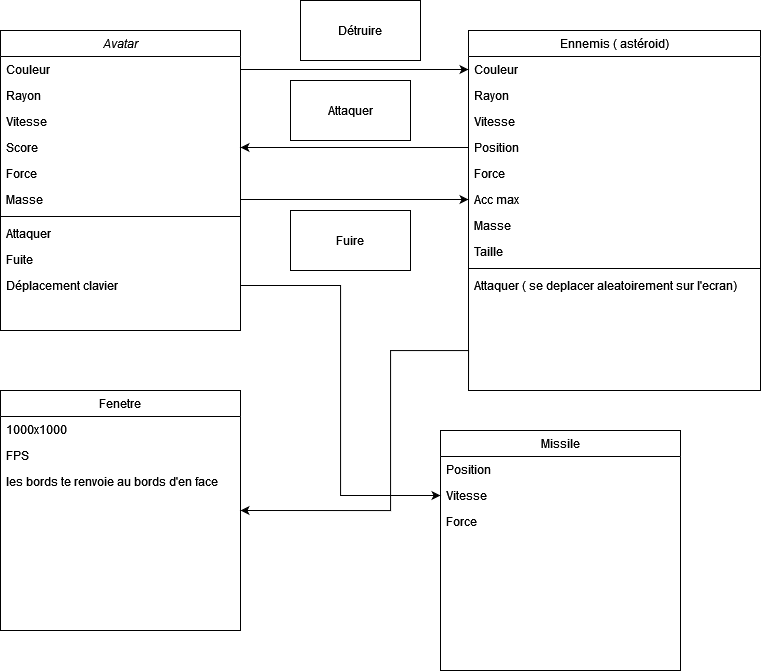

The diagram above was exported from draw.io. Its source (the exported page's mxGraphModel, read from the mxfile embedded in the PNG):
<mxGraphModel dx="1673" dy="867" grid="1" gridSize="10" guides="1" tooltips="1" connect="1" arrows="1" fold="1" page="1" pageScale="1" pageWidth="827" pageHeight="1169" math="0" shadow="0">
  <root>
    <mxCell id="WIyWlLk6GJQsqaUBKTNV-0" />
    <mxCell id="WIyWlLk6GJQsqaUBKTNV-1" parent="WIyWlLk6GJQsqaUBKTNV-0" />
    <mxCell id="zkfFHV4jXpPFQw0GAbJ--0" value="Avatar" style="swimlane;fontStyle=2;align=center;verticalAlign=top;childLayout=stackLayout;horizontal=1;startSize=26;horizontalStack=0;resizeParent=1;resizeLast=0;collapsible=1;marginBottom=0;rounded=0;shadow=0;strokeWidth=1;" parent="WIyWlLk6GJQsqaUBKTNV-1" vertex="1">
      <mxGeometry x="40" y="40" width="240" height="300" as="geometry">
        <mxRectangle x="230" y="140" width="160" height="26" as="alternateBounds" />
      </mxGeometry>
    </mxCell>
    <mxCell id="zkfFHV4jXpPFQw0GAbJ--1" value="Couleur" style="text;align=left;verticalAlign=top;spacingLeft=4;spacingRight=4;overflow=hidden;rotatable=0;points=[[0,0.5],[1,0.5]];portConstraint=eastwest;" parent="zkfFHV4jXpPFQw0GAbJ--0" vertex="1">
      <mxGeometry y="26" width="240" height="26" as="geometry" />
    </mxCell>
    <mxCell id="zkfFHV4jXpPFQw0GAbJ--2" value="Rayon" style="text;align=left;verticalAlign=top;spacingLeft=4;spacingRight=4;overflow=hidden;rotatable=0;points=[[0,0.5],[1,0.5]];portConstraint=eastwest;rounded=0;shadow=0;html=0;" parent="zkfFHV4jXpPFQw0GAbJ--0" vertex="1">
      <mxGeometry y="52" width="240" height="26" as="geometry" />
    </mxCell>
    <mxCell id="zkfFHV4jXpPFQw0GAbJ--3" value="Vitesse" style="text;align=left;verticalAlign=top;spacingLeft=4;spacingRight=4;overflow=hidden;rotatable=0;points=[[0,0.5],[1,0.5]];portConstraint=eastwest;rounded=0;shadow=0;html=0;" parent="zkfFHV4jXpPFQw0GAbJ--0" vertex="1">
      <mxGeometry y="78" width="240" height="26" as="geometry" />
    </mxCell>
    <mxCell id="zkfFHV4jXpPFQw0GAbJ--5" value="Score" style="text;align=left;verticalAlign=top;spacingLeft=4;spacingRight=4;overflow=hidden;rotatable=0;points=[[0,0.5],[1,0.5]];portConstraint=eastwest;" parent="zkfFHV4jXpPFQw0GAbJ--0" vertex="1">
      <mxGeometry y="104" width="240" height="26" as="geometry" />
    </mxCell>
    <mxCell id="o7YuqgSKQH8qxx5fvkHh-0" value="Force" style="text;align=left;verticalAlign=top;spacingLeft=4;spacingRight=4;overflow=hidden;rotatable=0;points=[[0,0.5],[1,0.5]];portConstraint=eastwest;" vertex="1" parent="zkfFHV4jXpPFQw0GAbJ--0">
      <mxGeometry y="130" width="240" height="26" as="geometry" />
    </mxCell>
    <mxCell id="o7YuqgSKQH8qxx5fvkHh-2" value="Masse" style="text;align=left;verticalAlign=top;spacingLeft=4;spacingRight=4;overflow=hidden;rotatable=0;points=[[0,0.5],[1,0.5]];portConstraint=eastwest;" vertex="1" parent="zkfFHV4jXpPFQw0GAbJ--0">
      <mxGeometry y="156" width="240" height="26" as="geometry" />
    </mxCell>
    <mxCell id="o7YuqgSKQH8qxx5fvkHh-3" value="" style="line;html=1;strokeWidth=1;align=left;verticalAlign=middle;spacingTop=-1;spacingLeft=3;spacingRight=3;rotatable=0;labelPosition=right;points=[];portConstraint=eastwest;" vertex="1" parent="zkfFHV4jXpPFQw0GAbJ--0">
      <mxGeometry y="182" width="240" height="8" as="geometry" />
    </mxCell>
    <mxCell id="o7YuqgSKQH8qxx5fvkHh-11" value="Attaquer" style="text;align=left;verticalAlign=top;spacingLeft=4;spacingRight=4;overflow=hidden;rotatable=0;points=[[0,0.5],[1,0.5]];portConstraint=eastwest;" vertex="1" parent="zkfFHV4jXpPFQw0GAbJ--0">
      <mxGeometry y="190" width="240" height="26" as="geometry" />
    </mxCell>
    <mxCell id="o7YuqgSKQH8qxx5fvkHh-5" value="Fuite" style="text;align=left;verticalAlign=top;spacingLeft=4;spacingRight=4;overflow=hidden;rotatable=0;points=[[0,0.5],[1,0.5]];portConstraint=eastwest;" vertex="1" parent="zkfFHV4jXpPFQw0GAbJ--0">
      <mxGeometry y="216" width="240" height="26" as="geometry" />
    </mxCell>
    <mxCell id="o7YuqgSKQH8qxx5fvkHh-7" value="Déplacement clavier" style="text;align=left;verticalAlign=top;spacingLeft=4;spacingRight=4;overflow=hidden;rotatable=0;points=[[0,0.5],[1,0.5]];portConstraint=eastwest;" vertex="1" parent="zkfFHV4jXpPFQw0GAbJ--0">
      <mxGeometry y="242" width="240" height="26" as="geometry" />
    </mxCell>
    <mxCell id="zkfFHV4jXpPFQw0GAbJ--6" value="Fenetre" style="swimlane;fontStyle=0;align=center;verticalAlign=top;childLayout=stackLayout;horizontal=1;startSize=26;horizontalStack=0;resizeParent=1;resizeLast=0;collapsible=1;marginBottom=0;rounded=0;shadow=0;strokeWidth=1;" parent="WIyWlLk6GJQsqaUBKTNV-1" vertex="1">
      <mxGeometry x="40" y="400" width="240" height="240" as="geometry">
        <mxRectangle x="130" y="380" width="160" height="26" as="alternateBounds" />
      </mxGeometry>
    </mxCell>
    <mxCell id="zkfFHV4jXpPFQw0GAbJ--7" value="1000x1000" style="text;align=left;verticalAlign=top;spacingLeft=4;spacingRight=4;overflow=hidden;rotatable=0;points=[[0,0.5],[1,0.5]];portConstraint=eastwest;" parent="zkfFHV4jXpPFQw0GAbJ--6" vertex="1">
      <mxGeometry y="26" width="240" height="26" as="geometry" />
    </mxCell>
    <mxCell id="o7YuqgSKQH8qxx5fvkHh-16" value="FPS" style="text;align=left;verticalAlign=top;spacingLeft=4;spacingRight=4;overflow=hidden;rotatable=0;points=[[0,0.5],[1,0.5]];portConstraint=eastwest;rounded=0;shadow=0;html=0;" vertex="1" parent="zkfFHV4jXpPFQw0GAbJ--6">
      <mxGeometry y="52" width="240" height="26" as="geometry" />
    </mxCell>
    <mxCell id="o7YuqgSKQH8qxx5fvkHh-17" value="les bords te renvoie au bords d'en face" style="text;align=left;verticalAlign=top;spacingLeft=4;spacingRight=4;overflow=hidden;rotatable=0;points=[[0,0.5],[1,0.5]];portConstraint=eastwest;rounded=0;shadow=0;html=0;" vertex="1" parent="zkfFHV4jXpPFQw0GAbJ--6">
      <mxGeometry y="78" width="240" height="26" as="geometry" />
    </mxCell>
    <mxCell id="o7YuqgSKQH8qxx5fvkHh-34" style="edgeStyle=orthogonalEdgeStyle;rounded=0;orthogonalLoop=1;jettySize=auto;html=1;exitX=0;exitY=1;exitDx=0;exitDy=0;entryX=1;entryY=0.5;entryDx=0;entryDy=0;" edge="1" parent="WIyWlLk6GJQsqaUBKTNV-1" source="zkfFHV4jXpPFQw0GAbJ--17" target="zkfFHV4jXpPFQw0GAbJ--6">
      <mxGeometry relative="1" as="geometry">
        <Array as="points">
          <mxPoint x="508" y="360" />
          <mxPoint x="430" y="360" />
          <mxPoint x="430" y="520" />
        </Array>
      </mxGeometry>
    </mxCell>
    <mxCell id="zkfFHV4jXpPFQw0GAbJ--17" value="Ennemis ( astéroid)" style="swimlane;fontStyle=0;align=center;verticalAlign=top;childLayout=stackLayout;horizontal=1;startSize=26;horizontalStack=0;resizeParent=1;resizeLast=0;collapsible=1;marginBottom=0;rounded=0;shadow=0;strokeWidth=1;" parent="WIyWlLk6GJQsqaUBKTNV-1" vertex="1">
      <mxGeometry x="508" y="40" width="292" height="360" as="geometry">
        <mxRectangle x="550" y="140" width="160" height="26" as="alternateBounds" />
      </mxGeometry>
    </mxCell>
    <mxCell id="zkfFHV4jXpPFQw0GAbJ--18" value="Couleur" style="text;align=left;verticalAlign=top;spacingLeft=4;spacingRight=4;overflow=hidden;rotatable=0;points=[[0,0.5],[1,0.5]];portConstraint=eastwest;" parent="zkfFHV4jXpPFQw0GAbJ--17" vertex="1">
      <mxGeometry y="26" width="292" height="26" as="geometry" />
    </mxCell>
    <mxCell id="zkfFHV4jXpPFQw0GAbJ--19" value="Rayon" style="text;align=left;verticalAlign=top;spacingLeft=4;spacingRight=4;overflow=hidden;rotatable=0;points=[[0,0.5],[1,0.5]];portConstraint=eastwest;rounded=0;shadow=0;html=0;" parent="zkfFHV4jXpPFQw0GAbJ--17" vertex="1">
      <mxGeometry y="52" width="292" height="26" as="geometry" />
    </mxCell>
    <mxCell id="zkfFHV4jXpPFQw0GAbJ--20" value="Vitesse" style="text;align=left;verticalAlign=top;spacingLeft=4;spacingRight=4;overflow=hidden;rotatable=0;points=[[0,0.5],[1,0.5]];portConstraint=eastwest;rounded=0;shadow=0;html=0;" parent="zkfFHV4jXpPFQw0GAbJ--17" vertex="1">
      <mxGeometry y="78" width="292" height="26" as="geometry" />
    </mxCell>
    <mxCell id="zkfFHV4jXpPFQw0GAbJ--21" value="Position" style="text;align=left;verticalAlign=top;spacingLeft=4;spacingRight=4;overflow=hidden;rotatable=0;points=[[0,0.5],[1,0.5]];portConstraint=eastwest;rounded=0;shadow=0;html=0;" parent="zkfFHV4jXpPFQw0GAbJ--17" vertex="1">
      <mxGeometry y="104" width="292" height="26" as="geometry" />
    </mxCell>
    <mxCell id="zkfFHV4jXpPFQw0GAbJ--22" value="Force" style="text;align=left;verticalAlign=top;spacingLeft=4;spacingRight=4;overflow=hidden;rotatable=0;points=[[0,0.5],[1,0.5]];portConstraint=eastwest;rounded=0;shadow=0;html=0;" parent="zkfFHV4jXpPFQw0GAbJ--17" vertex="1">
      <mxGeometry y="130" width="292" height="26" as="geometry" />
    </mxCell>
    <mxCell id="o7YuqgSKQH8qxx5fvkHh-8" value="Acc max" style="text;align=left;verticalAlign=top;spacingLeft=4;spacingRight=4;overflow=hidden;rotatable=0;points=[[0,0.5],[1,0.5]];portConstraint=eastwest;rounded=0;shadow=0;html=0;" vertex="1" parent="zkfFHV4jXpPFQw0GAbJ--17">
      <mxGeometry y="156" width="292" height="26" as="geometry" />
    </mxCell>
    <mxCell id="o7YuqgSKQH8qxx5fvkHh-9" value="Masse" style="text;align=left;verticalAlign=top;spacingLeft=4;spacingRight=4;overflow=hidden;rotatable=0;points=[[0,0.5],[1,0.5]];portConstraint=eastwest;rounded=0;shadow=0;html=0;" vertex="1" parent="zkfFHV4jXpPFQw0GAbJ--17">
      <mxGeometry y="182" width="292" height="26" as="geometry" />
    </mxCell>
    <mxCell id="o7YuqgSKQH8qxx5fvkHh-10" value="Taille" style="text;align=left;verticalAlign=top;spacingLeft=4;spacingRight=4;overflow=hidden;rotatable=0;points=[[0,0.5],[1,0.5]];portConstraint=eastwest;rounded=0;shadow=0;html=0;" vertex="1" parent="zkfFHV4jXpPFQw0GAbJ--17">
      <mxGeometry y="208" width="292" height="26" as="geometry" />
    </mxCell>
    <mxCell id="o7YuqgSKQH8qxx5fvkHh-13" value="" style="line;html=1;strokeWidth=1;align=left;verticalAlign=middle;spacingTop=-1;spacingLeft=3;spacingRight=3;rotatable=0;labelPosition=right;points=[];portConstraint=eastwest;" vertex="1" parent="zkfFHV4jXpPFQw0GAbJ--17">
      <mxGeometry y="234" width="292" height="8" as="geometry" />
    </mxCell>
    <mxCell id="o7YuqgSKQH8qxx5fvkHh-15" value="Attaquer ( se deplacer aleatoirement sur l'ecran) " style="text;align=left;verticalAlign=top;spacingLeft=4;spacingRight=4;overflow=hidden;rotatable=0;points=[[0,0.5],[1,0.5]];portConstraint=eastwest;rounded=0;shadow=0;html=0;" vertex="1" parent="zkfFHV4jXpPFQw0GAbJ--17">
      <mxGeometry y="242" width="292" height="26" as="geometry" />
    </mxCell>
    <mxCell id="o7YuqgSKQH8qxx5fvkHh-18" value="Missile" style="swimlane;fontStyle=0;align=center;verticalAlign=top;childLayout=stackLayout;horizontal=1;startSize=26;horizontalStack=0;resizeParent=1;resizeLast=0;collapsible=1;marginBottom=0;rounded=0;shadow=0;strokeWidth=1;" vertex="1" parent="WIyWlLk6GJQsqaUBKTNV-1">
      <mxGeometry x="480" y="440" width="240" height="240" as="geometry">
        <mxRectangle x="130" y="380" width="160" height="26" as="alternateBounds" />
      </mxGeometry>
    </mxCell>
    <mxCell id="o7YuqgSKQH8qxx5fvkHh-19" value="Position" style="text;align=left;verticalAlign=top;spacingLeft=4;spacingRight=4;overflow=hidden;rotatable=0;points=[[0,0.5],[1,0.5]];portConstraint=eastwest;" vertex="1" parent="o7YuqgSKQH8qxx5fvkHh-18">
      <mxGeometry y="26" width="240" height="26" as="geometry" />
    </mxCell>
    <mxCell id="o7YuqgSKQH8qxx5fvkHh-20" value="Vitesse" style="text;align=left;verticalAlign=top;spacingLeft=4;spacingRight=4;overflow=hidden;rotatable=0;points=[[0,0.5],[1,0.5]];portConstraint=eastwest;rounded=0;shadow=0;html=0;" vertex="1" parent="o7YuqgSKQH8qxx5fvkHh-18">
      <mxGeometry y="52" width="240" height="26" as="geometry" />
    </mxCell>
    <mxCell id="o7YuqgSKQH8qxx5fvkHh-21" value="Force" style="text;align=left;verticalAlign=top;spacingLeft=4;spacingRight=4;overflow=hidden;rotatable=0;points=[[0,0.5],[1,0.5]];portConstraint=eastwest;rounded=0;shadow=0;html=0;" vertex="1" parent="o7YuqgSKQH8qxx5fvkHh-18">
      <mxGeometry y="78" width="240" height="26" as="geometry" />
    </mxCell>
    <mxCell id="o7YuqgSKQH8qxx5fvkHh-23" style="edgeStyle=orthogonalEdgeStyle;rounded=0;orthogonalLoop=1;jettySize=auto;html=1;exitX=0;exitY=0.5;exitDx=0;exitDy=0;entryX=1;entryY=0.5;entryDx=0;entryDy=0;" edge="1" parent="WIyWlLk6GJQsqaUBKTNV-1" source="zkfFHV4jXpPFQw0GAbJ--21" target="zkfFHV4jXpPFQw0GAbJ--5">
      <mxGeometry relative="1" as="geometry" />
    </mxCell>
    <mxCell id="o7YuqgSKQH8qxx5fvkHh-24" style="edgeStyle=orthogonalEdgeStyle;rounded=0;orthogonalLoop=1;jettySize=auto;html=1;exitX=1;exitY=0.5;exitDx=0;exitDy=0;entryX=0;entryY=0.5;entryDx=0;entryDy=0;" edge="1" parent="WIyWlLk6GJQsqaUBKTNV-1" source="o7YuqgSKQH8qxx5fvkHh-2" target="o7YuqgSKQH8qxx5fvkHh-8">
      <mxGeometry relative="1" as="geometry" />
    </mxCell>
    <mxCell id="o7YuqgSKQH8qxx5fvkHh-26" style="edgeStyle=orthogonalEdgeStyle;rounded=0;orthogonalLoop=1;jettySize=auto;html=1;exitX=1;exitY=0.5;exitDx=0;exitDy=0;entryX=0;entryY=0.5;entryDx=0;entryDy=0;" edge="1" parent="WIyWlLk6GJQsqaUBKTNV-1" source="zkfFHV4jXpPFQw0GAbJ--1" target="zkfFHV4jXpPFQw0GAbJ--18">
      <mxGeometry relative="1" as="geometry" />
    </mxCell>
    <mxCell id="o7YuqgSKQH8qxx5fvkHh-27" value="Détruire" style="rounded=0;whiteSpace=wrap;html=1;" vertex="1" parent="WIyWlLk6GJQsqaUBKTNV-1">
      <mxGeometry x="340" y="10" width="120" height="60" as="geometry" />
    </mxCell>
    <mxCell id="o7YuqgSKQH8qxx5fvkHh-32" value="Fuire" style="rounded=0;whiteSpace=wrap;html=1;" vertex="1" parent="WIyWlLk6GJQsqaUBKTNV-1">
      <mxGeometry x="330" y="220" width="120" height="60" as="geometry" />
    </mxCell>
    <mxCell id="o7YuqgSKQH8qxx5fvkHh-33" value="Attaquer " style="rounded=0;whiteSpace=wrap;html=1;" vertex="1" parent="WIyWlLk6GJQsqaUBKTNV-1">
      <mxGeometry x="330" y="90" width="120" height="60" as="geometry" />
    </mxCell>
    <mxCell id="o7YuqgSKQH8qxx5fvkHh-35" style="edgeStyle=orthogonalEdgeStyle;rounded=0;orthogonalLoop=1;jettySize=auto;html=1;exitX=1;exitY=0.5;exitDx=0;exitDy=0;entryX=0;entryY=0.5;entryDx=0;entryDy=0;" edge="1" parent="WIyWlLk6GJQsqaUBKTNV-1" source="o7YuqgSKQH8qxx5fvkHh-7" target="o7YuqgSKQH8qxx5fvkHh-20">
      <mxGeometry relative="1" as="geometry" />
    </mxCell>
  </root>
</mxGraphModel>